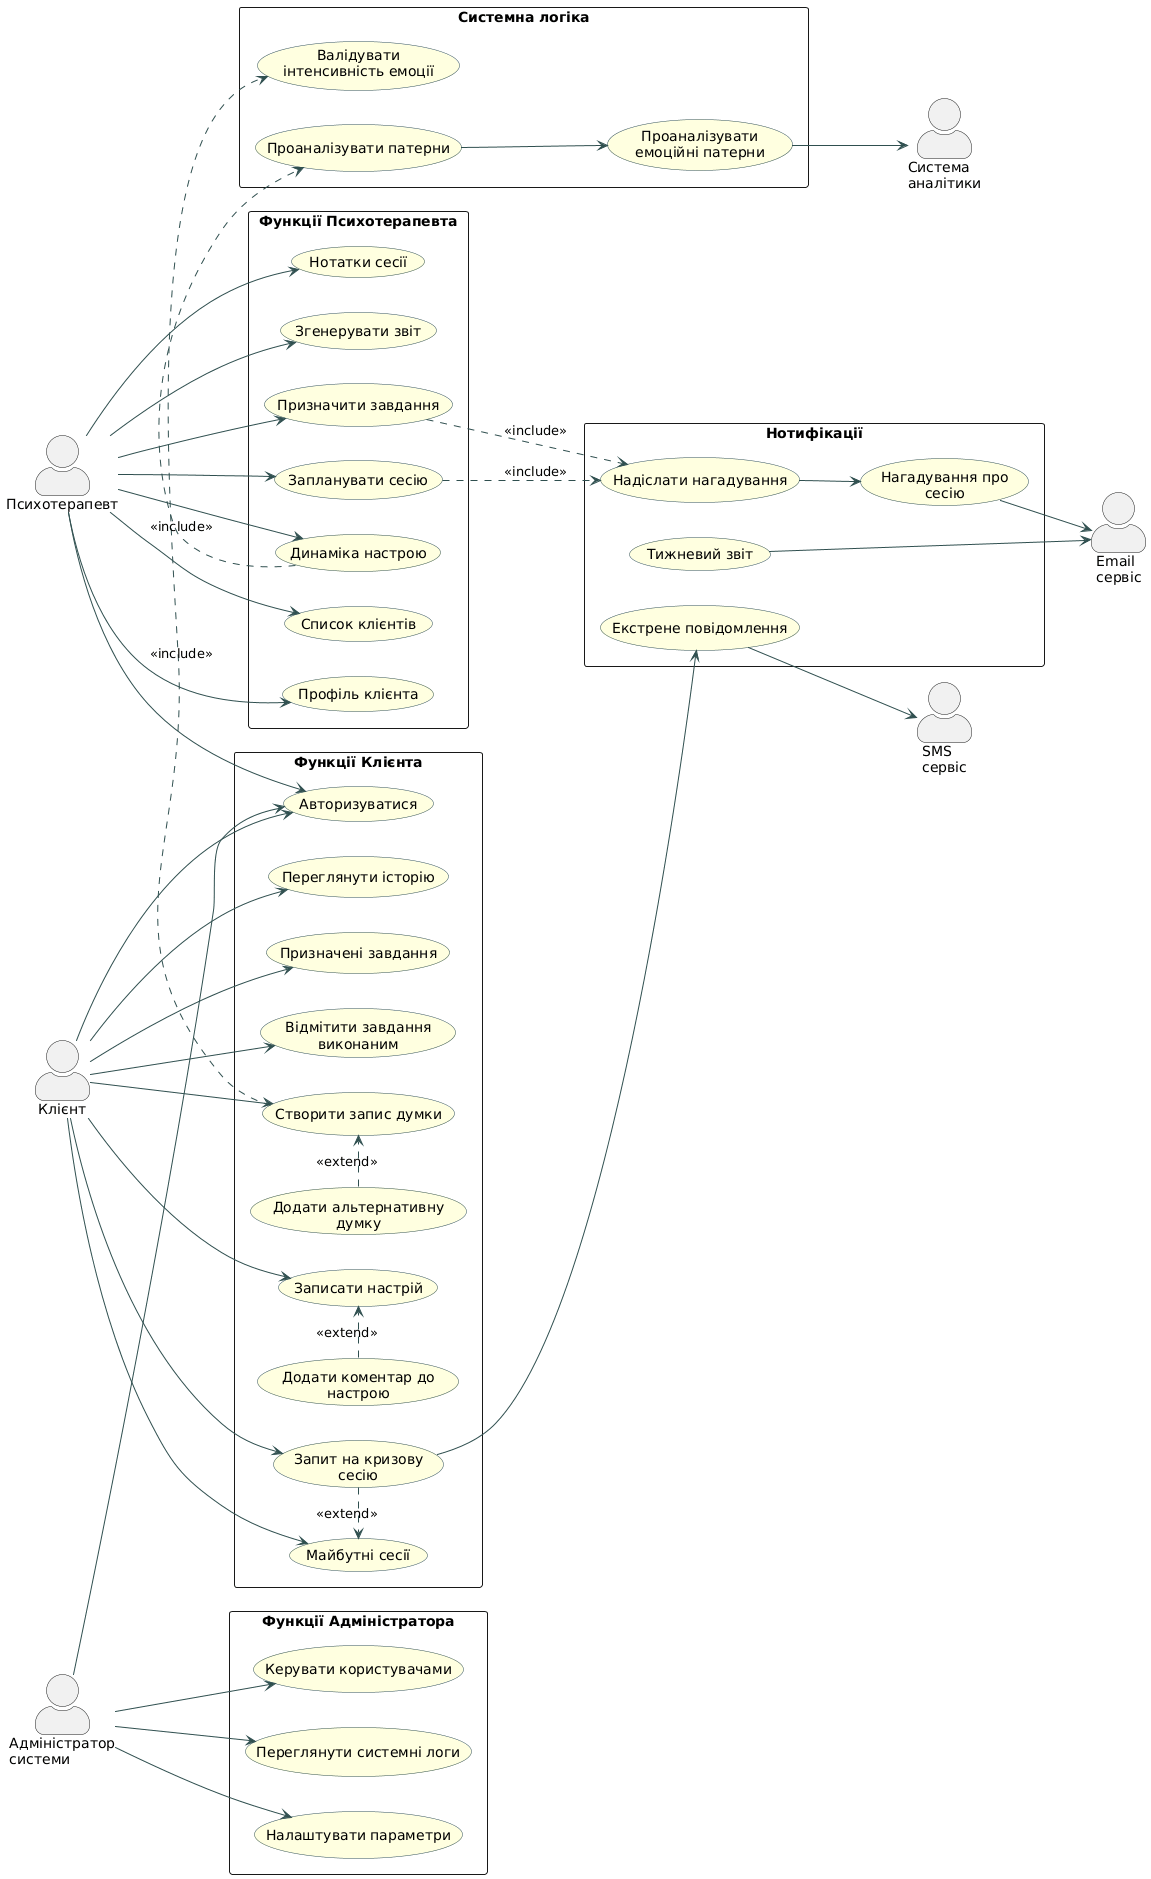

The diagram above was rendered by PlantUML. Its source (embedded in the PNG):
@startuml
left to right direction
skinparam packageStyle rectangle
skinparam actorStyle awesome

skinparam usecase {
    BackgroundColor LightYellow
    BorderColor DarkSlateGray
    ArrowColor DarkSlateGray
}

actor "Клієнт" as Client
actor "Психотерапевт" as Therapist
actor "Адміністратор\nсистеми" as Admin

actor "Email\nсервіс" as Email
actor "SMS\nсервіс" as SMS
actor "Система\nаналітики" as Analytics

'------------------------------------------
' PACKAGE: CLIENT FUNCTIONALITY
'------------------------------------------
rectangle "Функції Клієнта" as ClientPkg {

    usecase "Авторизуватися" as UC1
    usecase "Створити запис думки" as UC2
    usecase "Записати настрій" as UC3
    usecase "Переглянути історію" as UC4
    usecase "Призначені завдання" as UC5
    usecase "Відмітити завдання\nвиконаним" as UC6
    usecase "Майбутні сесії" as UC7
    usecase "Запит на кризову\nсесію" as UC8

    usecase "Додати альтернативну\nдумку" as UC22
    usecase "Додати коментар до\nнастрою" as UC23
}

'------------------------------------------
' PACKAGE: THERAPIST FUNCTIONALITY
'------------------------------------------
rectangle "Функції Психотерапевта" as TherapistPkg {

    usecase "Список клієнтів" as UC9
    usecase "Профіль клієнта" as UC10
    usecase "Призначити завдання" as UC11
    usecase "Нотатки сесії" as UC12
    usecase "Запланувати сесію" as UC13
    usecase "Динаміка настрою" as UC14
    usecase "Згенерувати звіт" as UC15
}

'------------------------------------------
' PACKAGE: ADMIN FUNCTIONS
'------------------------------------------
rectangle "Функції Адміністратора" as AdminPkg {

    usecase "Керувати користувачами" as UC16
    usecase "Переглянути системні логи" as UC17
    usecase "Налаштувати параметри" as UC18
}

'------------------------------------------
' PACKAGE: SYSTEM AUTOMATION
'------------------------------------------
rectangle "Системна логіка" as SystemPkg {

    usecase "Валідувати\nінтенсивність емоції" as UC19
    usecase "Проаналізувати патерни" as UC21
    usecase "Проаналізувати\nемоційні патерни" as UC27
}

'------------------------------------------
' PACKAGE: NOTIFICATIONS
'------------------------------------------
rectangle "Нотифікації" as NotifyPkg {
    usecase "Надіслати нагадування" as UC20
    usecase "Нагадування про\nсесію" as UC24
    usecase "Тижневий звіт" as UC25
    usecase "Екстрене повідомлення" as UC26
}

'------------------------------------------
' ACTOR CONNECTIONS
'------------------------------------------
Client --> UC1
Client --> UC2
Client --> UC3
Client --> UC4
Client --> UC5
Client --> UC6
Client --> UC7
Client --> UC8

Therapist --> UC1
Therapist --> UC9
Therapist --> UC10
Therapist --> UC11
Therapist --> UC12
Therapist --> UC13
Therapist --> UC14
Therapist --> UC15

Admin --> UC1
Admin --> UC16
Admin --> UC17
Admin --> UC18


'------------------------------------------
' INCLUDE / EXTEND RELATIONS
'------------------------------------------

UC2 .> UC19 : <<include>>
UC11 .> UC20 : <<include>>
UC13 .> UC20 : <<include>>
UC14 .> UC21 : <<include>>

UC22 .> UC2 : <<extend>>
UC23 .> UC3 : <<extend>>
UC8 .> UC7 : <<extend>>

UC20 --> UC24
UC24 --> Email
UC25 --> Email

UC26 --> SMS
UC8 --> UC26

UC21 --> UC27
UC27 --> Analytics
@enduml